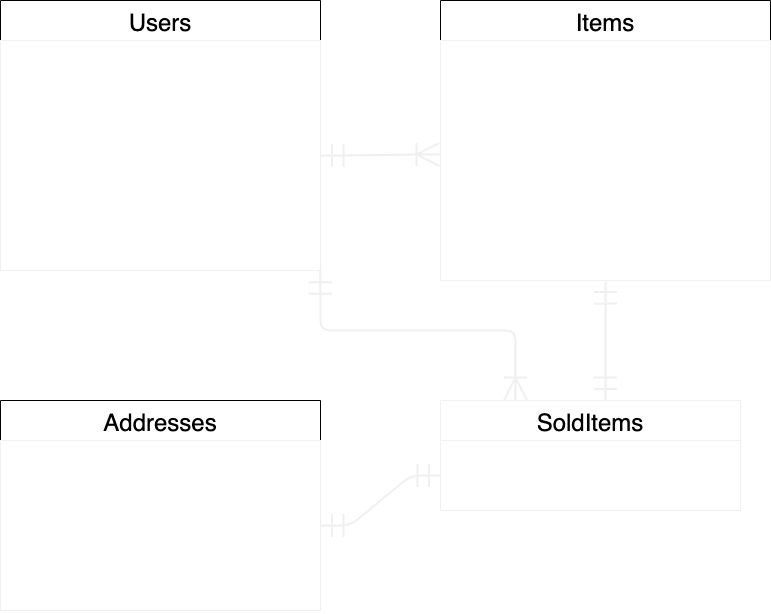

The diagram above was exported from draw.io. Its source (the exported page's mxGraphModel, read from the mxfile embedded in the PNG):
<mxGraphModel dx="1620" dy="1250" grid="1" gridSize="10" guides="1" tooltips="1" connect="1" arrows="1" fold="1" page="1" pageScale="1" pageWidth="827" pageHeight="1169" math="0" shadow="0">
  <root>
    <mxCell id="0" />
    <mxCell id="1" parent="0" />
    <mxCell id="15" value="Users" style="swimlane;fontStyle=0;childLayout=stackLayout;horizontal=1;startSize=40;horizontalStack=0;resizeParent=1;resizeParentMax=0;resizeLast=0;collapsible=1;marginBottom=0;align=center;fontSize=24;" vertex="1" parent="1">
      <mxGeometry x="40" y="40" width="320" height="270" as="geometry" />
    </mxCell>
    <mxCell id="18" value="- email&#10;- encrypted_password&#10;- nickname&#10;&#10;- last_name&#10;- first_name&#10;- last_name_kana&#10;- first_name_kana&#10;- birth_date" style="text;fillColor=none;spacingLeft=4;spacingRight=4;overflow=hidden;rotatable=0;points=[[0,0.5],[1,0.5]];portConstraint=eastwest;fontSize=20;spacingTop=1;spacing=0;fontColor=#FFFFFF;strokeColor=#f0f0f0;" vertex="1" parent="15">
      <mxGeometry y="40" width="320" height="230" as="geometry" />
    </mxCell>
    <mxCell id="21" value="Items" style="swimlane;fontStyle=0;childLayout=stackLayout;horizontal=1;startSize=40;horizontalStack=0;resizeParent=1;resizeParentMax=0;resizeLast=0;collapsible=1;marginBottom=0;align=center;fontSize=24;" vertex="1" parent="1">
      <mxGeometry x="480" y="40" width="330" height="280" as="geometry" />
    </mxCell>
    <mxCell id="22" value="- image&#10;- name&#10;- info&#10;- category_id&#10;- status_id&#10;- shipping_fee_id&#10;- prefecture_id&#10;- delivery_days_id&#10;- price" style="text;fillColor=none;spacingLeft=4;spacingRight=4;overflow=hidden;rotatable=0;points=[[0,0.5],[1,0.5]];portConstraint=eastwest;fontSize=20;fontColor=#FFFFFF;strokeColor=#f0f0f0;" vertex="1" parent="21">
      <mxGeometry y="40" width="330" height="240" as="geometry" />
    </mxCell>
    <mxCell id="25" value="Addresses" style="swimlane;fontStyle=0;childLayout=stackLayout;horizontal=1;startSize=40;horizontalStack=0;resizeParent=1;resizeParentMax=0;resizeLast=0;collapsible=1;marginBottom=0;align=center;fontSize=24;" vertex="1" parent="1">
      <mxGeometry x="40" y="440" width="320" height="210" as="geometry" />
    </mxCell>
    <mxCell id="26" value="- post_number&#10;- prefecture_id&#10;- city&#10;- addresses&#10;- building&#10;- phone_number" style="text;fillColor=none;spacingLeft=4;spacingRight=4;overflow=hidden;rotatable=0;points=[[0,0.5],[1,0.5]];portConstraint=eastwest;fontSize=20;fontColor=#FFFFFF;strokeColor=#f0f0f0;" vertex="1" parent="25">
      <mxGeometry y="40" width="320" height="170" as="geometry" />
    </mxCell>
    <mxCell id="33" value="" style="edgeStyle=entityRelationEdgeStyle;fontSize=12;html=1;endArrow=ERoneToMany;startArrow=ERmandOne;startSize=20;endSize=20;sourcePerimeterSpacing=0;targetPerimeterSpacing=0;strokeColor=#f0f0f0;strokeWidth=2;exitX=1;exitY=0.5;exitDx=0;exitDy=0;entryX=-0.003;entryY=0.475;entryDx=0;entryDy=0;entryPerimeter=0;" edge="1" parent="1" source="18" target="22">
      <mxGeometry width="100" height="100" relative="1" as="geometry">
        <mxPoint x="370" y="400" as="sourcePoint" />
        <mxPoint x="480" y="200" as="targetPoint" />
      </mxGeometry>
    </mxCell>
    <mxCell id="36" value="SoldItems" style="swimlane;fontStyle=0;childLayout=stackLayout;horizontal=1;startSize=40;horizontalStack=0;resizeParent=1;resizeParentMax=0;resizeLast=0;collapsible=1;marginBottom=0;align=center;fontSize=24;strokeColor=#f0f0f0;fontColor=#000000;" vertex="1" parent="1">
      <mxGeometry x="480" y="440" width="300" height="110" as="geometry" />
    </mxCell>
    <mxCell id="40" value="&lt;font style=&quot;font-size: 20px&quot;&gt;&amp;nbsp;- user&lt;br&gt;&amp;nbsp;- item&lt;/font&gt;" style="text;html=1;align=left;verticalAlign=middle;resizable=0;points=[];autosize=1;strokeColor=none;fontSize=24;fontColor=#FFFFFF;" vertex="1" parent="36">
      <mxGeometry y="40" width="300" height="70" as="geometry" />
    </mxCell>
    <mxCell id="43" value="" style="fontSize=12;html=1;endArrow=ERmandOne;startArrow=ERmandOne;fontColor=#FFFFFF;startSize=20;endSize=20;sourcePerimeterSpacing=0;targetPerimeterSpacing=0;strokeColor=#f0f0f0;strokeWidth=2;entryX=0.55;entryY=0;entryDx=0;entryDy=0;entryPerimeter=0;" edge="1" parent="1" source="22" target="36">
      <mxGeometry width="100" height="100" relative="1" as="geometry">
        <mxPoint x="640" y="330" as="sourcePoint" />
        <mxPoint x="670" y="-130" as="targetPoint" />
        <Array as="points" />
      </mxGeometry>
    </mxCell>
    <mxCell id="44" value="" style="edgeStyle=entityRelationEdgeStyle;fontSize=12;html=1;endArrow=ERmandOne;startArrow=ERmandOne;fontColor=#000000;startSize=20;endSize=20;sourcePerimeterSpacing=0;targetPerimeterSpacing=0;strokeColor=#f0f0f0;strokeWidth=2;exitX=1;exitY=0.5;exitDx=0;exitDy=0;" edge="1" parent="1" source="26" target="40">
      <mxGeometry width="100" height="100" relative="1" as="geometry">
        <mxPoint x="380" y="750" as="sourcePoint" />
        <mxPoint x="480" y="650" as="targetPoint" />
      </mxGeometry>
    </mxCell>
    <mxCell id="46" value="" style="fontSize=12;html=1;endArrow=ERoneToMany;startArrow=ERmandOne;fontColor=#000000;startSize=20;endSize=20;sourcePerimeterSpacing=0;targetPerimeterSpacing=0;strokeColor=#f0f0f0;strokeWidth=2;exitX=0.999;exitY=1.001;exitDx=0;exitDy=0;exitPerimeter=0;entryX=0.25;entryY=0;entryDx=0;entryDy=0;" edge="1" parent="1" source="18" target="36">
      <mxGeometry width="100" height="100" relative="1" as="geometry">
        <mxPoint x="360" y="340" as="sourcePoint" />
        <mxPoint x="460" y="330" as="targetPoint" />
        <Array as="points">
          <mxPoint x="360" y="370" />
          <mxPoint x="460" y="370" />
          <mxPoint x="555" y="370" />
        </Array>
      </mxGeometry>
    </mxCell>
  </root>
</mxGraphModel>